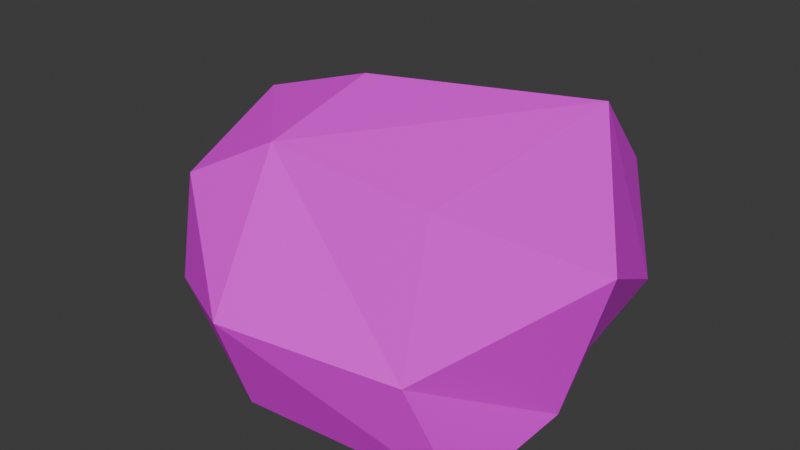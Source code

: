# Source: rock.blend  (saved by Blender 5.1.29; exported with 4.5.12 LTS)
import bpy
from mathutils import Matrix  # noqa: F401  (used for matrix-valued properties, if any)

bpy.ops.wm.read_factory_settings(use_empty=True)
scene = bpy.context.scene
scene.name = 'Scene'

# ---- collections
col_collection = bpy.data.collections.new('Collection'); scene.collection.children.link(col_collection)

# ---- images (referenced by path relative to the original .blend; pixels are not part of the script)
import os
ASSET_DIR = os.environ.get("B2B_ASSET_DIR", "")  # directory of the original .blend (textures are referenced by path, not embedded)
HERE = os.path.dirname(os.path.abspath(__file__))  # packed textures are extracted next to this script under _unpacked/

def load_image(name, relpath, width, height, colorspace="sRGB"):
    """Load a texture the original file referenced (path relative to the .blend, or extracted next to this script)."""
    p = next((c for c in (os.path.join(HERE, relpath), os.path.join(ASSET_DIR, relpath)) if relpath and os.path.exists(c)), "")
    if p:
        img = bpy.data.images.load(p, check_existing=True)
        img.name = name
    else:  # same state as the original file: an image datablock whose file is absent (Cycles renders it pink)
        img = bpy.data.images.new(name, width, height)
        img.source = "FILE"
        img.filepath = "//" + (relpath or name)
    img.colorspace_settings.name = colorspace
    return img
img_rocktexture_png = load_image('rocktexture.png', 'rocktexture.png', 1024, 1024, 'sRGB')

# ---- materials (node trees are filled in below, after node groups)
mat_material = bpy.data.materials.new('Material')
mat_material.alpha_threshold = 0.0
mat_material.use_backface_culling_lightprobe_volume = False
mat_material.roughness = 0.5
mat_material.line_color = (0.0, 0.0, 0.0, 1.0)

# ---- material node trees
mat_material.use_nodes = True; mat_material.node_tree.nodes.clear()
_N = mat_material.node_tree.nodes; _L = mat_material.node_tree.links
n0 = _N.new('ShaderNodeOutputMaterial'); n0.name = 'Material Output'; n0.location = (200, 100)
n1 = _N.new('ShaderNodeBsdfPrincipled'); n1.name = 'Principled BSDF'; n1.location = (-200, 100)
n2 = _N.new('ShaderNodeTexImage'); n2.name = 'Image Texture'; n2.location = (-490, 80)
n2.image = img_rocktexture_png
_L.new(n1.outputs[0], n0.inputs[0])
_L.new(n2.outputs[0], n1.inputs[0])
n0.is_active_output = True

# ---- world
world_world = bpy.data.worlds.new('World'); scene.world = world_world
world_world.use_nodes = True; world_world.node_tree.nodes.clear()
_N = world_world.node_tree.nodes; _L = world_world.node_tree.links
n0 = _N.new('ShaderNodeOutputWorld'); n0.name = 'World Output'; n0.location = (200, 100)
n1 = _N.new('ShaderNodeBackground'); n1.name = 'Background'; n1.location = (-200, 100)
n1.inputs[0].default_value = (0.05088, 0.05088, 0.05088, 1.0)
_L.new(n1.outputs[0], n0.inputs[0])
n0.is_active_output = True
world_world.color = (0.05088, 0.05088, 0.05088)
world_world.sun_shadow_jitter_overblur = 0.0

# ---- meshes
me_cube = bpy.data.meshes.new('Cube')
me_cube.from_pydata([(0.6903, 1.502, 1.643), (0.6866, 1.0, 0.004683), (0.4626, -1.0, 2.005), (1.0, -1.304, 0.01637), (-1.0, 1.514, 1.549), (-1.0, 1.117, -0.006999), (-1.07, -1.0, 2.122), (-1.0, -1.444, 0.004683), (-1.0, 0.0, 0.004683), (1.0, 0.3622, 2.554), (-1.0, 0.0, 2.414), (1.0, 0.0, 0.004683), (1.0, 1.333, 0.6601), (-0.9065, -1.841, 0.9813), (0.6963, -1.584, 0.9755), (-1.0, 1.467, 0.7827), (1.304, 0.1811, 1.279), (-2.086, 1.269, 1.502), (-1.631, 0.6963, -0.006999), (-1.876, -1.152, 1.689), (-1.631, -0.8014, 0.01637), (-1.631, 0.0, 0.004683), (-2.072, 7.848e-09, 2.063), (-1.9, -1.292, 0.771), (-1.631, 1.07, 0.5841), (-2.308, -3.296e-08, 0.7594)], [], [(9, 10, 6, 2), (14, 2, 6, 13), (6, 10, 22, 19), (8, 11, 3, 7), (16, 9, 2, 14), (15, 4, 0, 12), (12, 0, 9, 16), (5, 1, 11, 8), (15, 5, 18, 24), (0, 4, 10, 9), (10, 4, 17, 22), (1, 12, 16, 11), (5, 15, 12, 1), (11, 16, 14, 3), (8, 7, 20, 21), (3, 14, 13, 7), (25, 22, 17, 24), (23, 19, 22, 25), (20, 23, 25, 21), (21, 25, 24, 18), (13, 6, 19, 23), (4, 15, 24, 17), (5, 8, 21, 18), (7, 13, 23, 20)])
_uv = me_cube.uv_layers.new(name='UVMap')
_uv.uv.foreach_set('vector', [0.3568, 0.4168, 0.221, 0.3449, 0.2474, 0.2396, 0.3809, 0.2929, 0.481, 0.1969, 0.3809, 0.2929, 0.2474, 0.2396, 0.3103, 0.07387, 0.2474, 0.2396, 0.221, 0.3449, 0.1067, 0.3022, 0.1809, 0.174, 0.6953, 0.2912, 0.8703, 0.1876, 0.887, 0.3071, 0.7756, 0.435, 0.481, 0.46, 0.3568, 0.4168, 0.3809, 0.2929, 0.481, 0.1969, 0.166, 0.6243, 0.18, 0.5269, 0.3298, 0.5306, 0.3944, 0.632, 0.3944, 0.632, 0.3298, 0.5306, 0.3568, 0.4168, 0.481, 0.46, 0.6385, 0.1752, 0.7964, 0.1049, 0.8703, 0.1876, 0.6953, 0.2912, 0.5756, 0.06804, 0.6385, 0.1752, 0.6014, 0.2557, 0.5258, 0.1934, 0.3298, 0.5306, 0.18, 0.5269, 0.221, 0.3449, 0.3568, 0.4168, 0.221, 0.3449, 0.18, 0.5269, 0.05728, 0.4815, 0.1067, 0.3022, 0.7964, 0.1049, 0.832, 0.0001255, 0.9956, 0.09371, 0.8703, 0.1876, 0.6385, 0.1752, 0.5756, 0.06804, 0.832, 0.0001255, 0.7964, 0.1049, 0.8703, 0.1876, 0.9956, 0.09371, 0.9999, 0.3741, 0.887, 0.3071, 0.6953, 0.2912, 0.7756, 0.435, 0.6836, 0.4157, 0.6355, 0.3314, 0.887, 0.3071, 0.9999, 0.3741, 0.8431, 0.5544, 0.7756, 0.435, 0.6557, 0.5854, 0.6589, 0.7508, 0.5173, 0.685, 0.5173, 0.5547, 0.163, 0.05882, 0.1809, 0.174, 0.1067, 0.3022, 0.01067, 0.1444, 0.6836, 0.4157, 0.6735, 0.5544, 0.5173, 0.4073, 0.6355, 0.3314, 0.6355, 0.3314, 0.5173, 0.4073, 0.5258, 0.1934, 0.6014, 0.2557, 0.3103, 0.07387, 0.2474, 0.2396, 0.1809, 0.174, 0.163, 0.05882, 0.18, 0.5269, 0.166, 0.6243, 0.07035, 0.632, 0.05728, 0.4815, 0.6385, 0.1752, 0.6953, 0.2912, 0.6355, 0.3314, 0.6014, 0.2557, 0.7756, 0.435, 0.8431, 0.5544, 0.6735, 0.5544, 0.6836, 0.4157])
me_cube.materials.append(mat_material)
me_cube.use_mirror_vertex_groups = False
me_cube.update()

# ---- objects
ob_cube = bpy.data.objects.new('Cube', me_cube)

# ---- transforms, parenting, visibility, modifiers, constraints
ob_cube.location = (0.0, 0.0, 0.0)
ob_cube.lock_rotations_4d = False
ob_cube.empty_display_type = 'ARROWS'
ob_cube.lineart.crease_threshold = 0.0

# ---- collection membership
col_collection.objects.link(ob_cube)

# ---- scene / render settings (as saved in the file)
scene.frame_start = 1; scene.frame_end = 250; scene.frame_set(1)
scene.render.engine = 'BLENDER_EEVEE_NEXT'
scene.render.bake_bias = 0.0
scene.render.bake_samples = 0
scene.cycles.sampling_pattern = 'TABULATED_SOBOL'
scene.eevee.use_volume_custom_range = False
bpy.context.view_layer.update()

# ---- added for rendering (the .blend has no active camera and no usable light): camera, sun
cam_auto = bpy.data.cameras.new('AutoCamera')
cam_auto.lens = 50.0
cam_auto.sensor_width = 36.0
cam_auto.clip_end = 1000.0
ob_auto_camera = bpy.data.objects.new('AutoCamera', cam_auto)
scene.collection.objects.link(ob_auto_camera)
ob_auto_camera.location = (4.63763, -6.33152, 5.38536)
ob_auto_camera.rotation_euler = (1.09748, -7.21219e-08, 0.694738)
scene.camera = ob_auto_camera
light_auto_sun = bpy.data.lights.new('AutoSun', 'SUN')
light_auto_sun.energy = 3.0
light_auto_sun.angle = 0.0523599
ob_auto_sun = bpy.data.objects.new('AutoSun', light_auto_sun)
scene.collection.objects.link(ob_auto_sun)
ob_auto_sun.rotation_euler = (0.872665, 0.174533, 0.523599)
bpy.context.view_layer.update()
